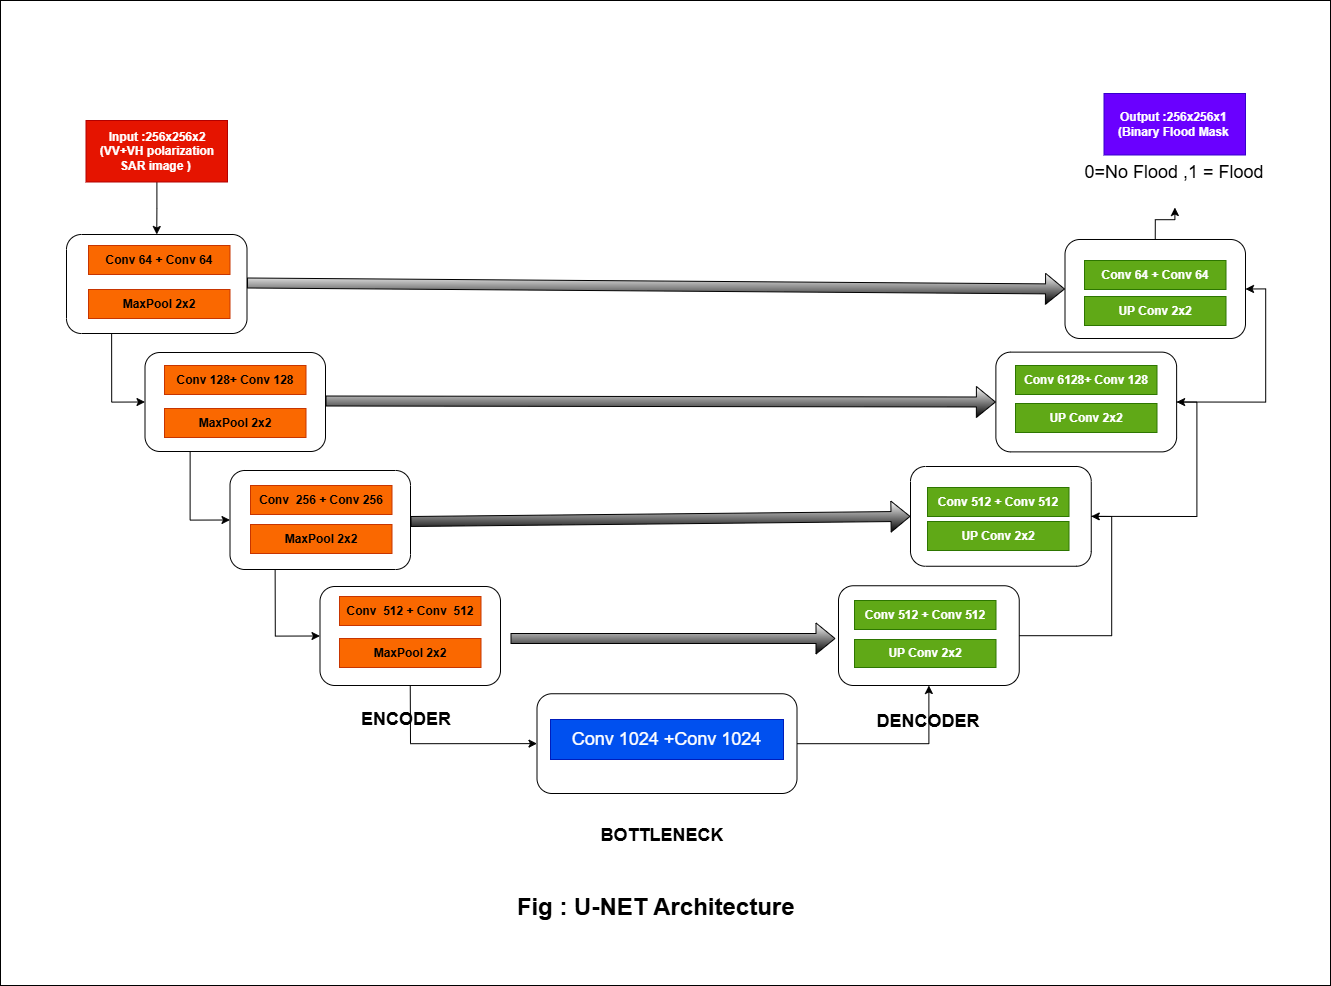

The diagram above was exported from draw.io. Its source (the exported page's mxGraphModel, read from the mxfile embedded in the PNG):
<mxGraphModel dx="4520" dy="2680" grid="0" gridSize="10" guides="1" tooltips="1" connect="1" arrows="1" fold="1" page="0" pageScale="1" pageWidth="827" pageHeight="1169" math="0" shadow="0">
  <root>
    <mxCell id="0" />
    <mxCell id="1" parent="0" />
    <mxCell id="L-6MxXc9k8Cqw9lwk96w-82" edge="1" parent="1" source="L-6MxXc9k8Cqw9lwk96w-1" style="edgeStyle=orthogonalEdgeStyle;rounded=0;orthogonalLoop=1;jettySize=auto;html=1;entryX=0.5;entryY=0;entryDx=0;entryDy=0;" target="L-6MxXc9k8Cqw9lwk96w-37">
      <mxGeometry relative="1" as="geometry" />
    </mxCell>
    <mxCell id="L-6MxXc9k8Cqw9lwk96w-1" parent="1" style="rounded=0;whiteSpace=wrap;html=1;rotation=0;fillColor=#e51400;fontColor=#ffffff;strokeColor=#B20000;" value="&lt;b&gt;&lt;font style=&quot;font-size: 12px;&quot;&gt;Input &lt;/font&gt;&lt;font style=&quot;font-size: 12px;&quot;&gt;:256x256x2&lt;/font&gt;&lt;/b&gt;&lt;div&gt;&lt;b&gt;&lt;font style=&quot;font-size: 12px;&quot;&gt;(&lt;/font&gt;&lt;font style=&quot;font-size: 12px;&quot;&gt;VV+VH&lt;/font&gt;&lt;font style=&quot;font-size: 12px;&quot;&gt; polarization SAR &lt;/font&gt;&lt;font style=&quot;font-size: 12px;&quot;&gt;image )&amp;nbsp;&lt;/font&gt;&lt;/b&gt;&lt;/div&gt;" vertex="1">
      <mxGeometry height="61.5" width="141.5" x="-156.5" y="12" as="geometry" />
    </mxCell>
    <mxCell id="L-6MxXc9k8Cqw9lwk96w-5" parent="1" style="rounded=0;whiteSpace=wrap;html=1;rotation=0;fillColor=#fa6800;fontColor=#000000;strokeColor=#C73500;" value="&lt;b&gt;Conv 64 + Conv 64&lt;/b&gt;" vertex="1">
      <mxGeometry height="29" width="141.5" x="-154" y="137" as="geometry" />
    </mxCell>
    <mxCell id="L-6MxXc9k8Cqw9lwk96w-6" parent="1" style="rounded=0;whiteSpace=wrap;html=1;rotation=0;fillColor=#fa6800;fontColor=#000000;strokeColor=#C73500;" value="&lt;b&gt;MaxPool 2x2&lt;/b&gt;" vertex="1">
      <mxGeometry height="29" width="141.5" x="-154" y="181" as="geometry" />
    </mxCell>
    <mxCell id="L-6MxXc9k8Cqw9lwk96w-7" parent="1" style="rounded=0;whiteSpace=wrap;html=1;rotation=0;fillColor=#fa6800;fontColor=#000000;strokeColor=#C73500;" value="&lt;b&gt;Conv 128+ Conv 128&lt;/b&gt;" vertex="1">
      <mxGeometry height="29" width="141.5" x="-78" y="257" as="geometry" />
    </mxCell>
    <mxCell id="L-6MxXc9k8Cqw9lwk96w-8" parent="1" style="rounded=0;whiteSpace=wrap;html=1;rotation=0;fillColor=#fa6800;fontColor=#000000;strokeColor=#C73500;" value="&lt;b&gt;MaxPool 2x2&lt;/b&gt;" vertex="1">
      <mxGeometry height="29" width="141.5" x="-78" y="300" as="geometry" />
    </mxCell>
    <mxCell id="L-6MxXc9k8Cqw9lwk96w-9" parent="1" style="rounded=0;whiteSpace=wrap;html=1;rotation=0;fillColor=#fa6800;fontColor=#000000;strokeColor=#C73500;" value="&lt;b&gt;Conv&amp;nbsp; 256 + Conv 256&lt;/b&gt;" vertex="1">
      <mxGeometry height="29" width="141.5" x="8" y="377" as="geometry" />
    </mxCell>
    <mxCell id="L-6MxXc9k8Cqw9lwk96w-10" parent="1" style="rounded=0;whiteSpace=wrap;html=1;rotation=0;fillColor=#fa6800;fontColor=#000000;strokeColor=#C73500;" value="&lt;b&gt;MaxPool 2x2&lt;/b&gt;" vertex="1">
      <mxGeometry height="29" width="141.5" x="8" y="416" as="geometry" />
    </mxCell>
    <mxCell id="L-6MxXc9k8Cqw9lwk96w-11" parent="1" style="rounded=0;whiteSpace=wrap;html=1;rotation=0;fillColor=#60a917;fontColor=#ffffff;strokeColor=#2D7600;" value="&lt;b&gt;Conv 64 + Conv 64&lt;/b&gt;" vertex="1">
      <mxGeometry height="29" width="141.5" x="842" y="152" as="geometry" />
    </mxCell>
    <mxCell id="L-6MxXc9k8Cqw9lwk96w-12" parent="1" style="rounded=0;whiteSpace=wrap;html=1;rotation=0;fillColor=#60a917;fontColor=#ffffff;strokeColor=#2D7600;" value="&lt;b&gt;UP Conv 2x2&lt;/b&gt;" vertex="1">
      <mxGeometry height="29" width="141.5" x="842" y="188" as="geometry" />
    </mxCell>
    <mxCell id="L-6MxXc9k8Cqw9lwk96w-13" parent="1" style="rounded=0;whiteSpace=wrap;html=1;rotation=0;fillColor=#60a917;fontColor=#ffffff;strokeColor=#2D7600;" value="&lt;b&gt;Conv 6128+ Conv 128&lt;/b&gt;" vertex="1">
      <mxGeometry height="29" width="141.5" x="773" y="257" as="geometry" />
    </mxCell>
    <mxCell id="L-6MxXc9k8Cqw9lwk96w-14" parent="1" style="rounded=0;whiteSpace=wrap;html=1;rotation=0;fillColor=#60a917;fontColor=#ffffff;strokeColor=#2D7600;" value="&lt;b&gt;UP Conv 2x2&lt;/b&gt;" vertex="1">
      <mxGeometry height="29" width="141.5" x="773" y="295" as="geometry" />
    </mxCell>
    <mxCell id="L-6MxXc9k8Cqw9lwk96w-15" parent="1" style="rounded=0;whiteSpace=wrap;html=1;rotation=0;fillColor=#60a917;fontColor=#ffffff;strokeColor=#2D7600;" value="&lt;b&gt;Conv 512 + Conv 512&lt;/b&gt;" vertex="1">
      <mxGeometry height="29" width="141.5" x="612" y="492" as="geometry" />
    </mxCell>
    <mxCell id="L-6MxXc9k8Cqw9lwk96w-16" parent="1" style="rounded=0;whiteSpace=wrap;html=1;rotation=0;fillColor=#60a917;fontColor=#ffffff;strokeColor=#2D7600;" value="&lt;b&gt;UP Conv 2x2&lt;/b&gt;" vertex="1">
      <mxGeometry height="28" width="141.5" x="612" y="531" as="geometry" />
    </mxCell>
    <mxCell id="L-6MxXc9k8Cqw9lwk96w-17" parent="1" style="rounded=0;whiteSpace=wrap;html=1;rotation=0;fillColor=#fa6800;fontColor=#000000;strokeColor=#C73500;" value="&lt;b&gt;Conv&amp;nbsp; 512 + Conv&amp;nbsp; 512&lt;/b&gt;" vertex="1">
      <mxGeometry height="29" width="141.5" x="97" y="488" as="geometry" />
    </mxCell>
    <mxCell id="L-6MxXc9k8Cqw9lwk96w-18" parent="1" style="rounded=0;whiteSpace=wrap;html=1;rotation=0;fillColor=#fa6800;fontColor=#000000;strokeColor=#C73500;" value="&lt;b&gt;MaxPool 2x2&lt;/b&gt;" vertex="1">
      <mxGeometry height="29" width="141.5" x="97" y="530" as="geometry" />
    </mxCell>
    <mxCell id="L-6MxXc9k8Cqw9lwk96w-20" parent="1" style="rounded=0;whiteSpace=wrap;html=1;rotation=0;fillColor=#60a917;fontColor=#ffffff;strokeColor=#2D7600;" value="&lt;b&gt;Conv 512 + Conv 512&lt;/b&gt;" vertex="1">
      <mxGeometry height="29" width="141.5" x="685" y="379" as="geometry" />
    </mxCell>
    <mxCell id="L-6MxXc9k8Cqw9lwk96w-21" parent="1" style="rounded=0;whiteSpace=wrap;html=1;rotation=0;fillColor=#60a917;fontColor=#ffffff;strokeColor=#2D7600;" value="&lt;b&gt;UP Conv 2x2&lt;/b&gt;" vertex="1">
      <mxGeometry height="29" width="141.5" x="685" y="413" as="geometry" />
    </mxCell>
    <mxCell id="L-6MxXc9k8Cqw9lwk96w-29" parent="1" style="rounded=0;whiteSpace=wrap;html=1;fillColor=#0050ef;fontColor=#ffffff;strokeColor=#001DBC;" value="&lt;font style=&quot;font-size: 18px;&quot;&gt;Conv 1024 +Conv 1024&lt;/font&gt;" vertex="1">
      <mxGeometry height="40" width="233" x="308" y="611" as="geometry" />
    </mxCell>
    <mxCell id="L-6MxXc9k8Cqw9lwk96w-86" edge="1" parent="1" source="L-6MxXc9k8Cqw9lwk96w-34" style="edgeStyle=orthogonalEdgeStyle;rounded=0;orthogonalLoop=1;jettySize=auto;html=1;exitX=0.5;exitY=1;exitDx=0;exitDy=0;entryX=0;entryY=0.5;entryDx=0;entryDy=0;" target="L-6MxXc9k8Cqw9lwk96w-46">
      <mxGeometry relative="1" as="geometry" />
    </mxCell>
    <mxCell id="L-6MxXc9k8Cqw9lwk96w-34" parent="1" style="rounded=1;whiteSpace=wrap;html=1;rotation=0;fillColor=none;" value="" vertex="1">
      <mxGeometry height="99" width="180.5" x="77.5" y="478" as="geometry" />
    </mxCell>
    <mxCell id="L-6MxXc9k8Cqw9lwk96w-81" edge="1" parent="1" source="L-6MxXc9k8Cqw9lwk96w-35" style="edgeStyle=orthogonalEdgeStyle;rounded=0;orthogonalLoop=1;jettySize=auto;html=1;exitX=0.5;exitY=0;exitDx=0;exitDy=0;" target="L-6MxXc9k8Cqw9lwk96w-70">
      <mxGeometry relative="1" as="geometry" />
    </mxCell>
    <mxCell id="L-6MxXc9k8Cqw9lwk96w-35" parent="1" style="rounded=1;whiteSpace=wrap;html=1;rotation=0;fillColor=none;" value="" vertex="1">
      <mxGeometry height="99" width="180.5" x="822.5" y="131" as="geometry" />
    </mxCell>
    <mxCell id="L-6MxXc9k8Cqw9lwk96w-84" edge="1" parent="1" source="L-6MxXc9k8Cqw9lwk96w-36" style="edgeStyle=orthogonalEdgeStyle;rounded=0;orthogonalLoop=1;jettySize=auto;html=1;exitX=0.25;exitY=1;exitDx=0;exitDy=0;entryX=0;entryY=0.5;entryDx=0;entryDy=0;" target="L-6MxXc9k8Cqw9lwk96w-38">
      <mxGeometry relative="1" as="geometry" />
    </mxCell>
    <mxCell id="L-6MxXc9k8Cqw9lwk96w-36" parent="1" style="rounded=1;whiteSpace=wrap;html=1;rotation=0;fillColor=none;" value="" vertex="1">
      <mxGeometry height="99" width="180.5" x="-97.5" y="244" as="geometry" />
    </mxCell>
    <mxCell id="L-6MxXc9k8Cqw9lwk96w-83" edge="1" parent="1" source="L-6MxXc9k8Cqw9lwk96w-37" style="edgeStyle=orthogonalEdgeStyle;rounded=0;orthogonalLoop=1;jettySize=auto;html=1;exitX=0.25;exitY=1;exitDx=0;exitDy=0;entryX=0;entryY=0.5;entryDx=0;entryDy=0;" target="L-6MxXc9k8Cqw9lwk96w-36">
      <mxGeometry relative="1" as="geometry" />
    </mxCell>
    <mxCell id="L-6MxXc9k8Cqw9lwk96w-37" parent="1" style="rounded=1;whiteSpace=wrap;html=1;rotation=0;fillColor=none;" value="" vertex="1">
      <mxGeometry height="99" width="180.5" x="-176" y="126" as="geometry" />
    </mxCell>
    <mxCell id="L-6MxXc9k8Cqw9lwk96w-85" edge="1" parent="1" source="L-6MxXc9k8Cqw9lwk96w-38" style="edgeStyle=orthogonalEdgeStyle;rounded=0;orthogonalLoop=1;jettySize=auto;html=1;exitX=0.25;exitY=1;exitDx=0;exitDy=0;entryX=0;entryY=0.5;entryDx=0;entryDy=0;" target="L-6MxXc9k8Cqw9lwk96w-34">
      <mxGeometry relative="1" as="geometry" />
    </mxCell>
    <mxCell id="L-6MxXc9k8Cqw9lwk96w-38" parent="1" style="rounded=1;whiteSpace=wrap;html=1;rotation=0;fillColor=none;" value="" vertex="1">
      <mxGeometry height="99" width="180.5" x="-12.5" y="362" as="geometry" />
    </mxCell>
    <mxCell id="L-6MxXc9k8Cqw9lwk96w-90" edge="1" parent="1" source="L-6MxXc9k8Cqw9lwk96w-45" style="edgeStyle=orthogonalEdgeStyle;rounded=0;orthogonalLoop=1;jettySize=auto;html=1;exitX=1;exitY=0.5;exitDx=0;exitDy=0;entryX=1;entryY=0.5;entryDx=0;entryDy=0;" target="L-6MxXc9k8Cqw9lwk96w-35">
      <mxGeometry relative="1" as="geometry" />
    </mxCell>
    <mxCell id="L-6MxXc9k8Cqw9lwk96w-45" parent="1" style="rounded=1;whiteSpace=wrap;html=1;rotation=0;fillColor=none;" value="" vertex="1">
      <mxGeometry height="99.75" width="180.75" x="753.38" y="243.63" as="geometry" />
    </mxCell>
    <mxCell id="L-6MxXc9k8Cqw9lwk96w-87" edge="1" parent="1" source="L-6MxXc9k8Cqw9lwk96w-46" style="edgeStyle=orthogonalEdgeStyle;rounded=0;orthogonalLoop=1;jettySize=auto;html=1;entryX=0.5;entryY=1;entryDx=0;entryDy=0;" target="L-6MxXc9k8Cqw9lwk96w-47">
      <mxGeometry relative="1" as="geometry" />
    </mxCell>
    <mxCell id="L-6MxXc9k8Cqw9lwk96w-46" parent="1" style="rounded=1;whiteSpace=wrap;html=1;rotation=0;fillColor=none;" value="" vertex="1">
      <mxGeometry height="99.75" width="260" x="294.5" y="585.25" as="geometry" />
    </mxCell>
    <mxCell id="L-6MxXc9k8Cqw9lwk96w-88" edge="1" parent="1" source="L-6MxXc9k8Cqw9lwk96w-47" style="edgeStyle=orthogonalEdgeStyle;rounded=0;orthogonalLoop=1;jettySize=auto;html=1;entryX=1;entryY=0.5;entryDx=0;entryDy=0;" target="L-6MxXc9k8Cqw9lwk96w-48">
      <mxGeometry relative="1" as="geometry">
        <Array as="points">
          <mxPoint x="869" y="527" />
          <mxPoint x="869" y="408" />
        </Array>
      </mxGeometry>
    </mxCell>
    <mxCell id="L-6MxXc9k8Cqw9lwk96w-47" parent="1" style="rounded=1;whiteSpace=wrap;html=1;rotation=0;fillColor=none;" value="" vertex="1">
      <mxGeometry height="99.75" width="180.75" x="596" y="477.2500000000001" as="geometry" />
    </mxCell>
    <mxCell id="L-6MxXc9k8Cqw9lwk96w-89" edge="1" parent="1" source="L-6MxXc9k8Cqw9lwk96w-48" style="edgeStyle=orthogonalEdgeStyle;rounded=0;orthogonalLoop=1;jettySize=auto;html=1;exitX=1;exitY=0.5;exitDx=0;exitDy=0;entryX=1;entryY=0.5;entryDx=0;entryDy=0;" target="L-6MxXc9k8Cqw9lwk96w-45">
      <mxGeometry relative="1" as="geometry" />
    </mxCell>
    <mxCell id="L-6MxXc9k8Cqw9lwk96w-48" parent="1" style="rounded=1;whiteSpace=wrap;html=1;rotation=0;fillColor=none;" value="" vertex="1">
      <mxGeometry height="99.75" width="180.75" x="668" y="358" as="geometry" />
    </mxCell>
    <mxCell id="L-6MxXc9k8Cqw9lwk96w-57" parent="1" style="rounded=0;whiteSpace=wrap;html=1;rotation=0;fillColor=#6a00ff;fontColor=#ffffff;strokeColor=#3700CC;" value="&lt;b&gt;Output :256x256x1&amp;nbsp;&lt;br&gt;(Binary Flood Mask&amp;nbsp;&lt;/b&gt;" vertex="1">
      <mxGeometry height="61.5" width="141.5" x="861.5" y="-15" as="geometry" />
    </mxCell>
    <mxCell id="L-6MxXc9k8Cqw9lwk96w-61" edge="1" parent="1" style="shape=flexArrow;endArrow=classic;html=1;rounded=0;exitX=0.5;exitY=1;exitDx=0;exitDy=0;entryX=0;entryY=0.5;entryDx=0;entryDy=0;fillColor=default;gradientColor=default;" target="L-6MxXc9k8Cqw9lwk96w-35" value="">
      <mxGeometry height="50" relative="1" width="50" as="geometry">
        <mxPoint x="4.5" y="174.5" as="sourcePoint" />
        <mxPoint x="386.5" y="174.5" as="targetPoint" />
      </mxGeometry>
    </mxCell>
    <mxCell id="L-6MxXc9k8Cqw9lwk96w-63" edge="1" parent="1" style="shape=flexArrow;endArrow=classic;html=1;rounded=0;exitX=0.5;exitY=1;exitDx=0;exitDy=0;entryX=0;entryY=0.5;entryDx=0;entryDy=0;fillColor=default;gradientColor=default;" target="L-6MxXc9k8Cqw9lwk96w-45" value="">
      <mxGeometry height="50" relative="1" width="50" as="geometry">
        <mxPoint x="83" y="292.51" as="sourcePoint" />
        <mxPoint x="465" y="292.51" as="targetPoint" />
      </mxGeometry>
    </mxCell>
    <mxCell id="L-6MxXc9k8Cqw9lwk96w-64" edge="1" parent="1" style="shape=flexArrow;endArrow=classic;html=1;rounded=0;exitX=0.5;exitY=1;exitDx=0;exitDy=0;fillColor=default;gradientColor=default;" value="">
      <mxGeometry height="50" relative="1" width="50" as="geometry">
        <mxPoint x="268" y="530" as="sourcePoint" />
        <mxPoint x="593" y="530" as="targetPoint" />
      </mxGeometry>
    </mxCell>
    <mxCell id="L-6MxXc9k8Cqw9lwk96w-65" edge="1" parent="1" style="shape=flexArrow;endArrow=classic;html=1;rounded=0;exitX=0.5;exitY=1;exitDx=0;exitDy=0;entryX=0;entryY=0.5;entryDx=0;entryDy=0;fillColor=default;gradientColor=default;" target="L-6MxXc9k8Cqw9lwk96w-48" value="">
      <mxGeometry height="50" relative="1" width="50" as="geometry">
        <mxPoint x="168" y="413" as="sourcePoint" />
        <mxPoint x="550" y="413" as="targetPoint" />
      </mxGeometry>
    </mxCell>
    <mxCell id="L-6MxXc9k8Cqw9lwk96w-66" parent="1" style="text;html=1;whiteSpace=wrap;strokeColor=none;fillColor=none;align=center;verticalAlign=middle;rounded=0;" value="&lt;font style=&quot;font-size: 18px;&quot;&gt;&lt;b&gt;ENCODER&lt;/b&gt;&lt;/font&gt;" vertex="1">
      <mxGeometry height="80" width="150" x="88.5" y="571" as="geometry" />
    </mxCell>
    <mxCell id="L-6MxXc9k8Cqw9lwk96w-67" parent="1" style="text;html=1;whiteSpace=wrap;strokeColor=none;fillColor=none;align=center;verticalAlign=middle;rounded=0;" value="&lt;font style=&quot;font-size: 18px;&quot;&gt;&lt;b&gt;DENCODER&lt;/b&gt;&lt;/font&gt;" vertex="1">
      <mxGeometry height="80" width="150" x="611.38" y="573" as="geometry" />
    </mxCell>
    <mxCell id="L-6MxXc9k8Cqw9lwk96w-68" parent="1" style="text;html=1;whiteSpace=wrap;strokeColor=none;fillColor=none;align=center;verticalAlign=middle;rounded=0;" value="&lt;span style=&quot;font-size: 18px;&quot;&gt;&lt;b&gt;BOTTLENECK&lt;/b&gt;&lt;/span&gt;" vertex="1">
      <mxGeometry height="80" width="150" x="345" y="687" as="geometry" />
    </mxCell>
    <mxCell id="L-6MxXc9k8Cqw9lwk96w-69" parent="1" style="text;html=1;whiteSpace=wrap;strokeColor=none;fillColor=none;align=center;verticalAlign=middle;rounded=0;" value="&lt;b style=&quot;&quot;&gt;&lt;font style=&quot;font-size: 24px;&quot;&gt;Fig : U-NET Architecture&amp;nbsp;&lt;/font&gt;&lt;/b&gt;" vertex="1">
      <mxGeometry height="80" width="450" x="192" y="759" as="geometry" />
    </mxCell>
    <mxCell id="L-6MxXc9k8Cqw9lwk96w-70" parent="1" style="text;html=1;whiteSpace=wrap;strokeColor=none;fillColor=none;align=center;verticalAlign=middle;rounded=0;rotation=0;" value="&lt;font style=&quot;font-size: 18px;&quot;&gt;0=No Flood ,1 = Flood&lt;/font&gt;" vertex="1">
      <mxGeometry height="70" width="200" x="832.25" y="29" as="geometry" />
    </mxCell>
    <mxCell id="L-6MxXc9k8Cqw9lwk96w-93" parent="1" style="rounded=0;whiteSpace=wrap;html=1;fillColor=none;" value="" vertex="1">
      <mxGeometry height="985" width="1330" x="-242" y="-108" as="geometry" />
    </mxCell>
  </root>
</mxGraphModel>